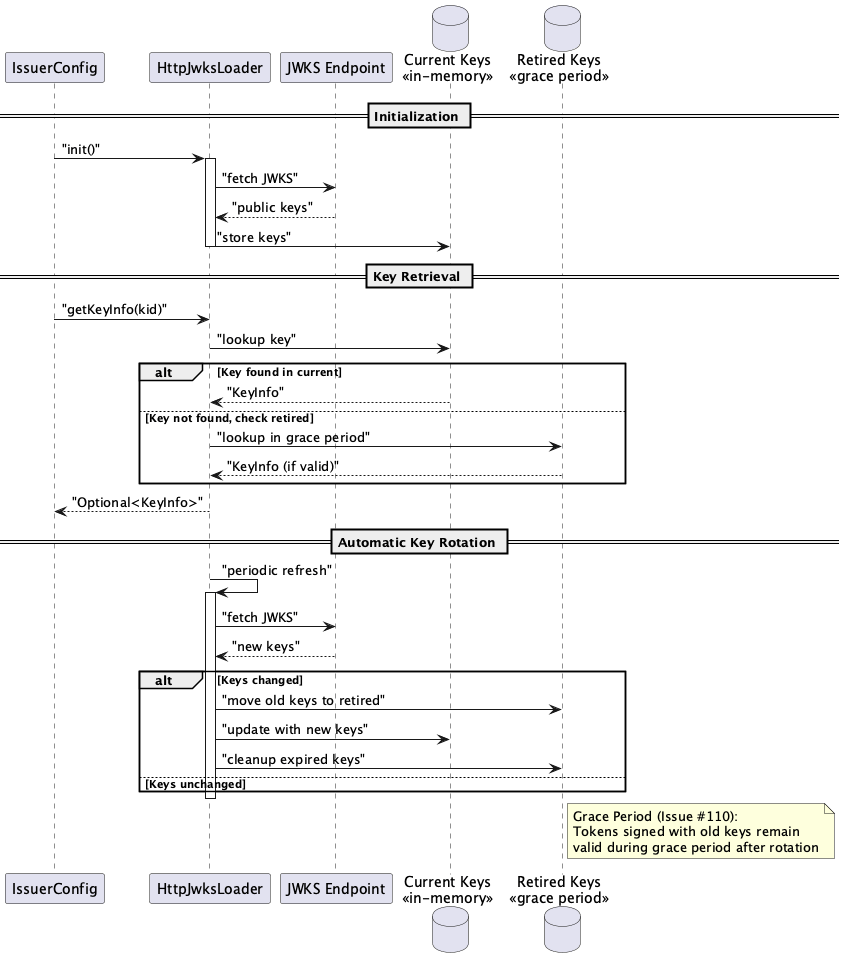

The diagram above was rendered by PlantUML. Its source (embedded in the PNG):
@startuml

participant "IssuerConfig" as IssuerConfig
participant "HttpJwksLoader" as HttpLoader
participant "JWKS Endpoint" as Endpoint
database "Current Keys\n<<in-memory>>" as CurrentKeys
database "Retired Keys\n<<grace period>>" as RetiredKeys

== Initialization ==

IssuerConfig -> HttpLoader : "init()"
activate HttpLoader
HttpLoader -> Endpoint : "fetch JWKS"
Endpoint --> HttpLoader : "public keys"
HttpLoader -> CurrentKeys : "store keys"
deactivate HttpLoader

== Key Retrieval ==

IssuerConfig -> HttpLoader : "getKeyInfo(kid)"
HttpLoader -> CurrentKeys : "lookup key"
alt Key found in current
    CurrentKeys --> HttpLoader : "KeyInfo"
else Key not found, check retired
    HttpLoader -> RetiredKeys : "lookup in grace period"
    RetiredKeys --> HttpLoader : "KeyInfo (if valid)"
end
HttpLoader --> IssuerConfig : "Optional<KeyInfo>"

== Automatic Key Rotation ==

HttpLoader -> HttpLoader : "periodic refresh"
activate HttpLoader
HttpLoader -> Endpoint : "fetch JWKS"
Endpoint --> HttpLoader : "new keys"

alt Keys changed
    HttpLoader -> RetiredKeys : "move old keys to retired"
    HttpLoader -> CurrentKeys : "update with new keys"
    HttpLoader -> RetiredKeys : "cleanup expired keys"
else Keys unchanged
    note right: No rotation needed
end
deactivate HttpLoader

note right of RetiredKeys
  Grace Period (Issue #110):
  Tokens signed with old keys remain
  valid during grace period after rotation
end note

@enduml